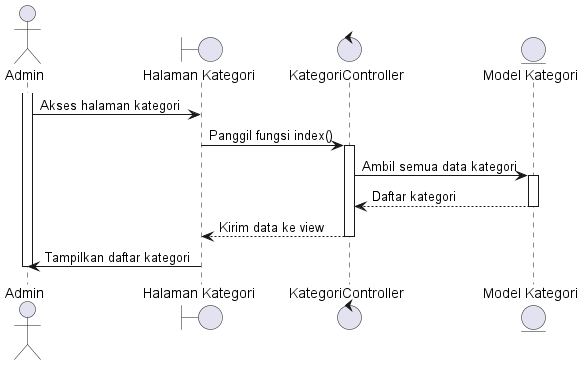

The diagram above was rendered by PlantUML. Its source (embedded in the PNG):
@startuml
actor Admin

boundary "Halaman Kategori" as KategoriPage
control "KategoriController" as Controller
entity "Model Kategori" as KategoriModel

activate Admin
Admin -> KategoriPage: Akses halaman kategori
KategoriPage -> Controller: Panggil fungsi index()
activate Controller

Controller -> KategoriModel: Ambil semua data kategori
activate KategoriModel
KategoriModel --> Controller: Daftar kategori
deactivate KategoriModel

Controller --> KategoriPage: Kirim data ke view
deactivate Controller

KategoriPage -> Admin: Tampilkan daftar kategori
deactivate Admin

@enduml